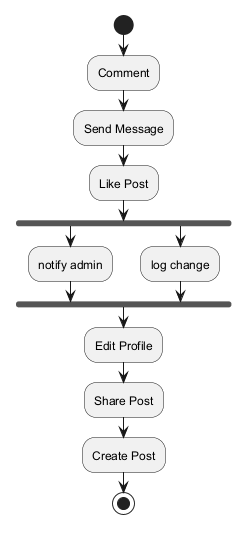

The diagram above was rendered by PlantUML. Its source (embedded in the PNG):
@startuml
skinparam backgroundColor #FFFFFF
skinparam classBackgroundColor #F1F8E9
skinparam classBorderColor #33691E
start
:Comment;
:Send Message;
:Like Post;
fork
:notify admin;
fork again
:log change;
end fork
:Edit Profile;
:Share Post;
:Create Post;
stop
@enduml